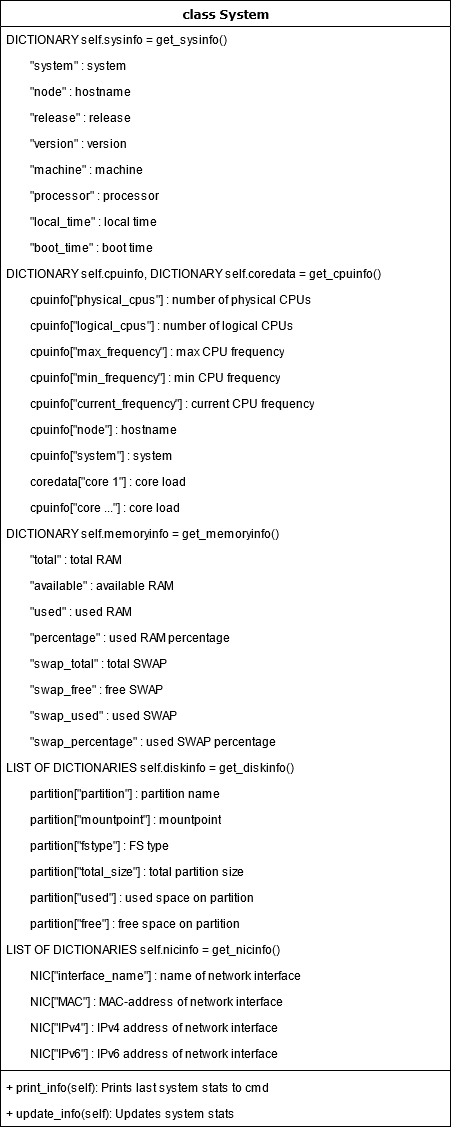

The diagram above was exported from draw.io. Its source (the exported page's mxGraphModel, read from the mxfile embedded in the PNG):
<mxGraphModel dx="920" dy="1356" grid="1" gridSize="10" guides="1" tooltips="1" connect="1" arrows="1" fold="1" page="1" pageScale="1" pageWidth="1100" pageHeight="850" background="none" math="0" shadow="0">
  <root>
    <mxCell id="0" />
    <mxCell id="1" parent="0" />
    <mxCell id="78961159f06e98e8-43" value="class System" style="swimlane;html=1;fontStyle=1;align=center;verticalAlign=top;childLayout=stackLayout;horizontal=1;startSize=26;horizontalStack=0;resizeParent=1;resizeLast=0;collapsible=1;marginBottom=0;swimlaneFillColor=#ffffff;rounded=0;shadow=0;comic=0;labelBackgroundColor=none;strokeWidth=1;fillColor=none;fontFamily=Verdana;fontSize=12" parent="1" vertex="1">
      <mxGeometry x="580" y="-50" width="450" height="1126" as="geometry" />
    </mxCell>
    <mxCell id="78961159f06e98e8-44" value="DICTIONARY self.sysinfo = get_sysinfo()" style="text;html=1;strokeColor=none;fillColor=none;align=left;verticalAlign=top;spacingLeft=4;spacingRight=4;whiteSpace=wrap;overflow=hidden;rotatable=0;points=[[0,0.5],[1,0.5]];portConstraint=eastwest;" parent="78961159f06e98e8-43" vertex="1">
      <mxGeometry y="26" width="450" height="26" as="geometry" />
    </mxCell>
    <mxCell id="FDnFQTTlorGq0yfqZcuk-4" value="&lt;div align=&quot;left&quot;&gt;&lt;span style=&quot;white-space: pre&quot;&gt;&#09;&lt;/span&gt;&quot;system&quot; : system&lt;br&gt;&lt;/div&gt;" style="text;html=1;strokeColor=none;fillColor=none;align=left;verticalAlign=top;spacingLeft=4;spacingRight=4;whiteSpace=wrap;overflow=hidden;rotatable=0;points=[[0,0.5],[1,0.5]];portConstraint=eastwest;" vertex="1" parent="78961159f06e98e8-43">
      <mxGeometry y="52" width="450" height="26" as="geometry" />
    </mxCell>
    <mxCell id="FDnFQTTlorGq0yfqZcuk-5" value="&lt;div align=&quot;left&quot;&gt;&lt;span style=&quot;white-space: pre&quot;&gt;&#09;&lt;/span&gt;&quot;node&quot; : hostname&lt;br&gt;&lt;/div&gt;" style="text;html=1;strokeColor=none;fillColor=none;align=left;verticalAlign=top;spacingLeft=4;spacingRight=4;whiteSpace=wrap;overflow=hidden;rotatable=0;points=[[0,0.5],[1,0.5]];portConstraint=eastwest;" vertex="1" parent="78961159f06e98e8-43">
      <mxGeometry y="78" width="450" height="26" as="geometry" />
    </mxCell>
    <mxCell id="FDnFQTTlorGq0yfqZcuk-6" value="&lt;div align=&quot;left&quot;&gt;&lt;span style=&quot;white-space: pre&quot;&gt;&#09;&lt;/span&gt;&quot;release&quot; : release&lt;br&gt;&lt;/div&gt;" style="text;html=1;strokeColor=none;fillColor=none;align=left;verticalAlign=top;spacingLeft=4;spacingRight=4;whiteSpace=wrap;overflow=hidden;rotatable=0;points=[[0,0.5],[1,0.5]];portConstraint=eastwest;" vertex="1" parent="78961159f06e98e8-43">
      <mxGeometry y="104" width="450" height="26" as="geometry" />
    </mxCell>
    <mxCell id="FDnFQTTlorGq0yfqZcuk-7" value="&lt;div align=&quot;left&quot;&gt;&lt;span style=&quot;white-space: pre&quot;&gt;&#09;&lt;/span&gt;&quot;version&quot; : version&lt;br&gt;&lt;/div&gt;" style="text;html=1;strokeColor=none;fillColor=none;align=left;verticalAlign=top;spacingLeft=4;spacingRight=4;whiteSpace=wrap;overflow=hidden;rotatable=0;points=[[0,0.5],[1,0.5]];portConstraint=eastwest;" vertex="1" parent="78961159f06e98e8-43">
      <mxGeometry y="130" width="450" height="26" as="geometry" />
    </mxCell>
    <mxCell id="FDnFQTTlorGq0yfqZcuk-8" value="&lt;div align=&quot;left&quot;&gt;&lt;span style=&quot;white-space: pre&quot;&gt;&#09;&lt;/span&gt;&quot;machine&quot; : machine&lt;br&gt;&lt;/div&gt;" style="text;html=1;strokeColor=none;fillColor=none;align=left;verticalAlign=top;spacingLeft=4;spacingRight=4;whiteSpace=wrap;overflow=hidden;rotatable=0;points=[[0,0.5],[1,0.5]];portConstraint=eastwest;" vertex="1" parent="78961159f06e98e8-43">
      <mxGeometry y="156" width="450" height="26" as="geometry" />
    </mxCell>
    <mxCell id="FDnFQTTlorGq0yfqZcuk-11" value="&lt;div align=&quot;left&quot;&gt;&lt;span style=&quot;white-space: pre&quot;&gt;&#09;&lt;/span&gt;&quot;processor&quot; : processor&lt;br&gt;&lt;/div&gt;" style="text;html=1;strokeColor=none;fillColor=none;align=left;verticalAlign=top;spacingLeft=4;spacingRight=4;whiteSpace=wrap;overflow=hidden;rotatable=0;points=[[0,0.5],[1,0.5]];portConstraint=eastwest;" vertex="1" parent="78961159f06e98e8-43">
      <mxGeometry y="182" width="450" height="26" as="geometry" />
    </mxCell>
    <mxCell id="FDnFQTTlorGq0yfqZcuk-10" value="&lt;div align=&quot;left&quot;&gt;&lt;span style=&quot;white-space: pre&quot;&gt;&#09;&lt;/span&gt;&quot;local_time&quot; : local time&lt;br&gt;&lt;/div&gt;" style="text;html=1;strokeColor=none;fillColor=none;align=left;verticalAlign=top;spacingLeft=4;spacingRight=4;whiteSpace=wrap;overflow=hidden;rotatable=0;points=[[0,0.5],[1,0.5]];portConstraint=eastwest;" vertex="1" parent="78961159f06e98e8-43">
      <mxGeometry y="208" width="450" height="26" as="geometry" />
    </mxCell>
    <mxCell id="FDnFQTTlorGq0yfqZcuk-9" value="&lt;div align=&quot;left&quot;&gt;&lt;span style=&quot;white-space: pre&quot;&gt;&#09;&lt;/span&gt;&quot;boot_time&quot; : boot time&lt;br&gt;&lt;/div&gt;" style="text;html=1;strokeColor=none;fillColor=none;align=left;verticalAlign=top;spacingLeft=4;spacingRight=4;whiteSpace=wrap;overflow=hidden;rotatable=0;points=[[0,0.5],[1,0.5]];portConstraint=eastwest;" vertex="1" parent="78961159f06e98e8-43">
      <mxGeometry y="234" width="450" height="26" as="geometry" />
    </mxCell>
    <mxCell id="78961159f06e98e8-45" value="DICTIONARY self.cpuinfo, DICTIONARY self.coredata = get_cpuinfo()" style="text;html=1;strokeColor=none;fillColor=none;align=left;verticalAlign=top;spacingLeft=4;spacingRight=4;whiteSpace=wrap;overflow=hidden;rotatable=0;points=[[0,0.5],[1,0.5]];portConstraint=eastwest;" parent="78961159f06e98e8-43" vertex="1">
      <mxGeometry y="260" width="450" height="26" as="geometry" />
    </mxCell>
    <mxCell id="FDnFQTTlorGq0yfqZcuk-19" value="&lt;div align=&quot;left&quot;&gt;&lt;span style=&quot;white-space: pre&quot;&gt;&#09;cpuinfo[&lt;/span&gt;&quot;physical_cpus&quot;] : number of physical CPUs&lt;br&gt;&lt;/div&gt;" style="text;html=1;strokeColor=none;fillColor=none;align=left;verticalAlign=top;spacingLeft=4;spacingRight=4;whiteSpace=wrap;overflow=hidden;rotatable=0;points=[[0,0.5],[1,0.5]];portConstraint=eastwest;" vertex="1" parent="78961159f06e98e8-43">
      <mxGeometry y="286" width="450" height="26" as="geometry" />
    </mxCell>
    <mxCell id="FDnFQTTlorGq0yfqZcuk-18" value="&lt;div align=&quot;left&quot;&gt;&lt;span style=&quot;white-space: pre&quot;&gt;&#09;&lt;/span&gt;cpuinfo[&quot;logical_cpus&quot;] : number of logical CPUs&lt;br&gt;&lt;/div&gt;" style="text;html=1;strokeColor=none;fillColor=none;align=left;verticalAlign=top;spacingLeft=4;spacingRight=4;whiteSpace=wrap;overflow=hidden;rotatable=0;points=[[0,0.5],[1,0.5]];portConstraint=eastwest;" vertex="1" parent="78961159f06e98e8-43">
      <mxGeometry y="312" width="450" height="26" as="geometry" />
    </mxCell>
    <mxCell id="FDnFQTTlorGq0yfqZcuk-17" value="&lt;div align=&quot;left&quot;&gt;&lt;span style=&quot;white-space: pre&quot;&gt;&#09;&lt;/span&gt;cpuinfo[&quot;max_frequency&quot;] : max CPU frequency&lt;br&gt;&lt;/div&gt;" style="text;html=1;strokeColor=none;fillColor=none;align=left;verticalAlign=top;spacingLeft=4;spacingRight=4;whiteSpace=wrap;overflow=hidden;rotatable=0;points=[[0,0.5],[1,0.5]];portConstraint=eastwest;" vertex="1" parent="78961159f06e98e8-43">
      <mxGeometry y="338" width="450" height="26" as="geometry" />
    </mxCell>
    <mxCell id="FDnFQTTlorGq0yfqZcuk-16" value="&lt;div align=&quot;left&quot;&gt;&lt;span style=&quot;white-space: pre&quot;&gt;&#09;cpuinfo[&lt;/span&gt;&quot;min_frequency&quot;] : min CPU frequency&lt;br&gt;&lt;/div&gt;" style="text;html=1;strokeColor=none;fillColor=none;align=left;verticalAlign=top;spacingLeft=4;spacingRight=4;whiteSpace=wrap;overflow=hidden;rotatable=0;points=[[0,0.5],[1,0.5]];portConstraint=eastwest;" vertex="1" parent="78961159f06e98e8-43">
      <mxGeometry y="364" width="450" height="26" as="geometry" />
    </mxCell>
    <mxCell id="FDnFQTTlorGq0yfqZcuk-15" value="&lt;div align=&quot;left&quot;&gt;&lt;span style=&quot;white-space: pre&quot;&gt;&#09;&lt;/span&gt;cpuinfo[&quot;current_frequency&quot;] : current CPU frequency&lt;br&gt;&lt;/div&gt;" style="text;html=1;strokeColor=none;fillColor=none;align=left;verticalAlign=top;spacingLeft=4;spacingRight=4;whiteSpace=wrap;overflow=hidden;rotatable=0;points=[[0,0.5],[1,0.5]];portConstraint=eastwest;" vertex="1" parent="78961159f06e98e8-43">
      <mxGeometry y="390" width="450" height="26" as="geometry" />
    </mxCell>
    <mxCell id="FDnFQTTlorGq0yfqZcuk-13" value="&lt;div align=&quot;left&quot;&gt;&lt;span style=&quot;white-space: pre&quot;&gt;&#09;cpuinfo[&lt;/span&gt;&quot;node&quot;] : hostname&lt;br&gt;&lt;/div&gt;" style="text;html=1;strokeColor=none;fillColor=none;align=left;verticalAlign=top;spacingLeft=4;spacingRight=4;whiteSpace=wrap;overflow=hidden;rotatable=0;points=[[0,0.5],[1,0.5]];portConstraint=eastwest;" vertex="1" parent="78961159f06e98e8-43">
      <mxGeometry y="416" width="450" height="26" as="geometry" />
    </mxCell>
    <mxCell id="FDnFQTTlorGq0yfqZcuk-12" value="&lt;div align=&quot;left&quot;&gt;&lt;span style=&quot;white-space: pre&quot;&gt;&#09;&lt;/span&gt;cpuinfo[&quot;system&quot;] : system&lt;br&gt;&lt;/div&gt;" style="text;html=1;strokeColor=none;fillColor=none;align=left;verticalAlign=top;spacingLeft=4;spacingRight=4;whiteSpace=wrap;overflow=hidden;rotatable=0;points=[[0,0.5],[1,0.5]];portConstraint=eastwest;" vertex="1" parent="78961159f06e98e8-43">
      <mxGeometry y="442" width="450" height="26" as="geometry" />
    </mxCell>
    <mxCell id="FDnFQTTlorGq0yfqZcuk-20" value="&lt;div align=&quot;left&quot;&gt;&lt;span style=&quot;white-space: pre&quot;&gt;&#09;coredata[&lt;/span&gt;&quot;core 1&quot;] : core load&lt;br&gt;&lt;/div&gt;" style="text;html=1;strokeColor=none;fillColor=none;align=left;verticalAlign=top;spacingLeft=4;spacingRight=4;whiteSpace=wrap;overflow=hidden;rotatable=0;points=[[0,0.5],[1,0.5]];portConstraint=eastwest;" vertex="1" parent="78961159f06e98e8-43">
      <mxGeometry y="468" width="450" height="26" as="geometry" />
    </mxCell>
    <mxCell id="FDnFQTTlorGq0yfqZcuk-21" value="&lt;div align=&quot;left&quot;&gt;&lt;span style=&quot;white-space: pre&quot;&gt;&#09;&lt;/span&gt;cpuinfo[&quot;core ...&quot;] : core load&lt;br&gt;&lt;/div&gt;" style="text;html=1;strokeColor=none;fillColor=none;align=left;verticalAlign=top;spacingLeft=4;spacingRight=4;whiteSpace=wrap;overflow=hidden;rotatable=0;points=[[0,0.5],[1,0.5]];portConstraint=eastwest;" vertex="1" parent="78961159f06e98e8-43">
      <mxGeometry y="494" width="450" height="26" as="geometry" />
    </mxCell>
    <mxCell id="FDnFQTTlorGq0yfqZcuk-2" value="DICTIONARY self.memoryinfo = get_memoryinfo()" style="text;html=1;strokeColor=none;fillColor=none;align=left;verticalAlign=top;spacingLeft=4;spacingRight=4;whiteSpace=wrap;overflow=hidden;rotatable=0;points=[[0,0.5],[1,0.5]];portConstraint=eastwest;" vertex="1" parent="78961159f06e98e8-43">
      <mxGeometry y="520" width="450" height="26" as="geometry" />
    </mxCell>
    <mxCell id="FDnFQTTlorGq0yfqZcuk-25" value="&lt;span style=&quot;white-space: pre&quot;&gt;&#09;&lt;/span&gt;&quot;total&quot; : total RAM" style="text;html=1;strokeColor=none;fillColor=none;align=left;verticalAlign=top;spacingLeft=4;spacingRight=4;whiteSpace=wrap;overflow=hidden;rotatable=0;points=[[0,0.5],[1,0.5]];portConstraint=eastwest;" vertex="1" parent="78961159f06e98e8-43">
      <mxGeometry y="546" width="450" height="26" as="geometry" />
    </mxCell>
    <mxCell id="FDnFQTTlorGq0yfqZcuk-24" value="&lt;div align=&quot;left&quot;&gt;&lt;span style=&quot;white-space: pre&quot;&gt;&#09;&lt;/span&gt;&quot;available&quot; : available RAM&lt;br&gt;&lt;/div&gt;" style="text;html=1;strokeColor=none;fillColor=none;align=left;verticalAlign=top;spacingLeft=4;spacingRight=4;whiteSpace=wrap;overflow=hidden;rotatable=0;points=[[0,0.5],[1,0.5]];portConstraint=eastwest;" vertex="1" parent="78961159f06e98e8-43">
      <mxGeometry y="572" width="450" height="26" as="geometry" />
    </mxCell>
    <mxCell id="FDnFQTTlorGq0yfqZcuk-23" value="&lt;span style=&quot;white-space: pre&quot;&gt;&#09;&lt;/span&gt;&quot;used&quot; : used RAM" style="text;html=1;strokeColor=none;fillColor=none;align=left;verticalAlign=top;spacingLeft=4;spacingRight=4;whiteSpace=wrap;overflow=hidden;rotatable=0;points=[[0,0.5],[1,0.5]];portConstraint=eastwest;" vertex="1" parent="78961159f06e98e8-43">
      <mxGeometry y="598" width="450" height="26" as="geometry" />
    </mxCell>
    <mxCell id="FDnFQTTlorGq0yfqZcuk-22" value="&lt;span style=&quot;white-space: pre&quot;&gt;&#09;&lt;/span&gt;&quot;percentage&quot; : used RAM percentage" style="text;html=1;strokeColor=none;fillColor=none;align=left;verticalAlign=top;spacingLeft=4;spacingRight=4;whiteSpace=wrap;overflow=hidden;rotatable=0;points=[[0,0.5],[1,0.5]];portConstraint=eastwest;" vertex="1" parent="78961159f06e98e8-43">
      <mxGeometry y="624" width="450" height="26" as="geometry" />
    </mxCell>
    <mxCell id="FDnFQTTlorGq0yfqZcuk-1" value="&lt;span style=&quot;white-space: pre&quot;&gt;&#09;&lt;/span&gt;&quot;swap_total&quot; : total SWAP" style="text;html=1;strokeColor=none;fillColor=none;align=left;verticalAlign=top;spacingLeft=4;spacingRight=4;whiteSpace=wrap;overflow=hidden;rotatable=0;points=[[0,0.5],[1,0.5]];portConstraint=eastwest;" vertex="1" parent="78961159f06e98e8-43">
      <mxGeometry y="650" width="450" height="26" as="geometry" />
    </mxCell>
    <mxCell id="FDnFQTTlorGq0yfqZcuk-3" value="&lt;span style=&quot;white-space: pre&quot;&gt;&#09;&lt;/span&gt;&quot;swap_free&quot; : free SWAP" style="text;html=1;strokeColor=none;fillColor=none;align=left;verticalAlign=top;spacingLeft=4;spacingRight=4;whiteSpace=wrap;overflow=hidden;rotatable=0;points=[[0,0.5],[1,0.5]];portConstraint=eastwest;" vertex="1" parent="78961159f06e98e8-43">
      <mxGeometry y="676" width="450" height="26" as="geometry" />
    </mxCell>
    <mxCell id="FDnFQTTlorGq0yfqZcuk-26" value="&lt;span style=&quot;white-space: pre&quot;&gt;&#09;&lt;/span&gt;&quot;swap_used&quot; : used SWAP" style="text;html=1;strokeColor=none;fillColor=none;align=left;verticalAlign=top;spacingLeft=4;spacingRight=4;whiteSpace=wrap;overflow=hidden;rotatable=0;points=[[0,0.5],[1,0.5]];portConstraint=eastwest;" vertex="1" parent="78961159f06e98e8-43">
      <mxGeometry y="702" width="450" height="26" as="geometry" />
    </mxCell>
    <mxCell id="FDnFQTTlorGq0yfqZcuk-27" value="&lt;span style=&quot;white-space: pre&quot;&gt;&#09;&lt;/span&gt;&quot;swap_percentage&quot; : used SWAP percentage" style="text;html=1;strokeColor=none;fillColor=none;align=left;verticalAlign=top;spacingLeft=4;spacingRight=4;whiteSpace=wrap;overflow=hidden;rotatable=0;points=[[0,0.5],[1,0.5]];portConstraint=eastwest;" vertex="1" parent="78961159f06e98e8-43">
      <mxGeometry y="728" width="450" height="26" as="geometry" />
    </mxCell>
    <mxCell id="FDnFQTTlorGq0yfqZcuk-28" value="LIST OF DICTIONARIES self.diskinfo = get_diskinfo()" style="text;html=1;strokeColor=none;fillColor=none;align=left;verticalAlign=top;spacingLeft=4;spacingRight=4;whiteSpace=wrap;overflow=hidden;rotatable=0;points=[[0,0.5],[1,0.5]];portConstraint=eastwest;" vertex="1" parent="78961159f06e98e8-43">
      <mxGeometry y="754" width="450" height="26" as="geometry" />
    </mxCell>
    <mxCell id="FDnFQTTlorGq0yfqZcuk-33" value="&lt;span style=&quot;white-space: pre&quot;&gt;&#09;&lt;/span&gt;partition[&quot;partition&quot;] : partition name" style="text;html=1;strokeColor=none;fillColor=none;align=left;verticalAlign=top;spacingLeft=4;spacingRight=4;whiteSpace=wrap;overflow=hidden;rotatable=0;points=[[0,0.5],[1,0.5]];portConstraint=eastwest;" vertex="1" parent="78961159f06e98e8-43">
      <mxGeometry y="780" width="450" height="26" as="geometry" />
    </mxCell>
    <mxCell id="FDnFQTTlorGq0yfqZcuk-32" value="&lt;span style=&quot;white-space: pre&quot;&gt;&#09;&lt;/span&gt;partition[&quot;mountpoint&quot;] : mountpoint" style="text;html=1;strokeColor=none;fillColor=none;align=left;verticalAlign=top;spacingLeft=4;spacingRight=4;whiteSpace=wrap;overflow=hidden;rotatable=0;points=[[0,0.5],[1,0.5]];portConstraint=eastwest;" vertex="1" parent="78961159f06e98e8-43">
      <mxGeometry y="806" width="450" height="26" as="geometry" />
    </mxCell>
    <mxCell id="FDnFQTTlorGq0yfqZcuk-31" value="&lt;span style=&quot;white-space: pre&quot;&gt;&#09;partition[&lt;/span&gt;&quot;fstype&quot;] : FS type" style="text;html=1;strokeColor=none;fillColor=none;align=left;verticalAlign=top;spacingLeft=4;spacingRight=4;whiteSpace=wrap;overflow=hidden;rotatable=0;points=[[0,0.5],[1,0.5]];portConstraint=eastwest;" vertex="1" parent="78961159f06e98e8-43">
      <mxGeometry y="832" width="450" height="26" as="geometry" />
    </mxCell>
    <mxCell id="FDnFQTTlorGq0yfqZcuk-30" value="&lt;span style=&quot;white-space: pre&quot;&gt;&#09;&lt;/span&gt;partition[&quot;total_size&quot;] : total partition size" style="text;html=1;strokeColor=none;fillColor=none;align=left;verticalAlign=top;spacingLeft=4;spacingRight=4;whiteSpace=wrap;overflow=hidden;rotatable=0;points=[[0,0.5],[1,0.5]];portConstraint=eastwest;" vertex="1" parent="78961159f06e98e8-43">
      <mxGeometry y="858" width="450" height="26" as="geometry" />
    </mxCell>
    <mxCell id="FDnFQTTlorGq0yfqZcuk-29" value="&lt;span style=&quot;white-space: pre&quot;&gt;&#09;partition[&lt;/span&gt;&quot;used&quot;] : used space on partition" style="text;html=1;strokeColor=none;fillColor=none;align=left;verticalAlign=top;spacingLeft=4;spacingRight=4;whiteSpace=wrap;overflow=hidden;rotatable=0;points=[[0,0.5],[1,0.5]];portConstraint=eastwest;" vertex="1" parent="78961159f06e98e8-43">
      <mxGeometry y="884" width="450" height="26" as="geometry" />
    </mxCell>
    <mxCell id="FDnFQTTlorGq0yfqZcuk-34" value="&lt;span style=&quot;white-space: pre&quot;&gt;&#09;&lt;/span&gt;partition[&quot;free&quot;] : free space on partition" style="text;html=1;strokeColor=none;fillColor=none;align=left;verticalAlign=top;spacingLeft=4;spacingRight=4;whiteSpace=wrap;overflow=hidden;rotatable=0;points=[[0,0.5],[1,0.5]];portConstraint=eastwest;" vertex="1" parent="78961159f06e98e8-43">
      <mxGeometry y="910" width="450" height="26" as="geometry" />
    </mxCell>
    <mxCell id="FDnFQTTlorGq0yfqZcuk-35" value="LIST OF DICTIONARIES self.nicinfo = get_nicinfo()" style="text;html=1;strokeColor=none;fillColor=none;align=left;verticalAlign=top;spacingLeft=4;spacingRight=4;whiteSpace=wrap;overflow=hidden;rotatable=0;points=[[0,0.5],[1,0.5]];portConstraint=eastwest;" vertex="1" parent="78961159f06e98e8-43">
      <mxGeometry y="936" width="450" height="26" as="geometry" />
    </mxCell>
    <mxCell id="FDnFQTTlorGq0yfqZcuk-39" value="&lt;span style=&quot;white-space: pre&quot;&gt;&lt;span style=&quot;white-space: pre&quot;&gt;&#09;&lt;/span&gt;NIC&lt;/span&gt;[&quot;interface_name&quot;] : name of network interface" style="text;html=1;strokeColor=none;fillColor=none;align=left;verticalAlign=top;spacingLeft=4;spacingRight=4;whiteSpace=wrap;overflow=hidden;rotatable=0;points=[[0,0.5],[1,0.5]];portConstraint=eastwest;" vertex="1" parent="78961159f06e98e8-43">
      <mxGeometry y="962" width="450" height="26" as="geometry" />
    </mxCell>
    <mxCell id="FDnFQTTlorGq0yfqZcuk-38" value="&lt;span style=&quot;white-space: pre&quot;&gt;&#09;NIC[&lt;/span&gt;&quot;MAC&quot;] : MAC-address of network interface" style="text;html=1;strokeColor=none;fillColor=none;align=left;verticalAlign=top;spacingLeft=4;spacingRight=4;whiteSpace=wrap;overflow=hidden;rotatable=0;points=[[0,0.5],[1,0.5]];portConstraint=eastwest;" vertex="1" parent="78961159f06e98e8-43">
      <mxGeometry y="988" width="450" height="26" as="geometry" />
    </mxCell>
    <mxCell id="FDnFQTTlorGq0yfqZcuk-37" value="&lt;span style=&quot;white-space: pre&quot;&gt;&#09;NIC&lt;/span&gt;[&quot;IPv4&quot;] : IPv4 address of network interface" style="text;html=1;strokeColor=none;fillColor=none;align=left;verticalAlign=top;spacingLeft=4;spacingRight=4;whiteSpace=wrap;overflow=hidden;rotatable=0;points=[[0,0.5],[1,0.5]];portConstraint=eastwest;" vertex="1" parent="78961159f06e98e8-43">
      <mxGeometry y="1014" width="450" height="26" as="geometry" />
    </mxCell>
    <mxCell id="FDnFQTTlorGq0yfqZcuk-36" value="&lt;span style=&quot;white-space: pre&quot;&gt;&#09;NIC&lt;/span&gt;[&quot;IPv6&quot;] : IPv6 address of network interface" style="text;html=1;strokeColor=none;fillColor=none;align=left;verticalAlign=top;spacingLeft=4;spacingRight=4;whiteSpace=wrap;overflow=hidden;rotatable=0;points=[[0,0.5],[1,0.5]];portConstraint=eastwest;" vertex="1" parent="78961159f06e98e8-43">
      <mxGeometry y="1040" width="450" height="26" as="geometry" />
    </mxCell>
    <mxCell id="78961159f06e98e8-51" value="" style="line;html=1;strokeWidth=1;fillColor=none;align=left;verticalAlign=middle;spacingTop=-1;spacingLeft=3;spacingRight=3;rotatable=0;labelPosition=right;points=[];portConstraint=eastwest;" parent="78961159f06e98e8-43" vertex="1">
      <mxGeometry y="1066" width="450" height="8" as="geometry" />
    </mxCell>
    <mxCell id="b94bc138ca980ef-2" value="+ print_info(self): Prints last system stats to cmd" style="text;html=1;strokeColor=none;fillColor=none;align=left;verticalAlign=top;spacingLeft=4;spacingRight=4;whiteSpace=wrap;overflow=hidden;rotatable=0;points=[[0,0.5],[1,0.5]];portConstraint=eastwest;" parent="78961159f06e98e8-43" vertex="1">
      <mxGeometry y="1074" width="450" height="26" as="geometry" />
    </mxCell>
    <mxCell id="78961159f06e98e8-52" value="+ update_info(self): Updates system stats" style="text;html=1;strokeColor=none;fillColor=none;align=left;verticalAlign=top;spacingLeft=4;spacingRight=4;whiteSpace=wrap;overflow=hidden;rotatable=0;points=[[0,0.5],[1,0.5]];portConstraint=eastwest;" parent="78961159f06e98e8-43" vertex="1">
      <mxGeometry y="1100" width="450" height="26" as="geometry" />
    </mxCell>
  </root>
</mxGraphModel>